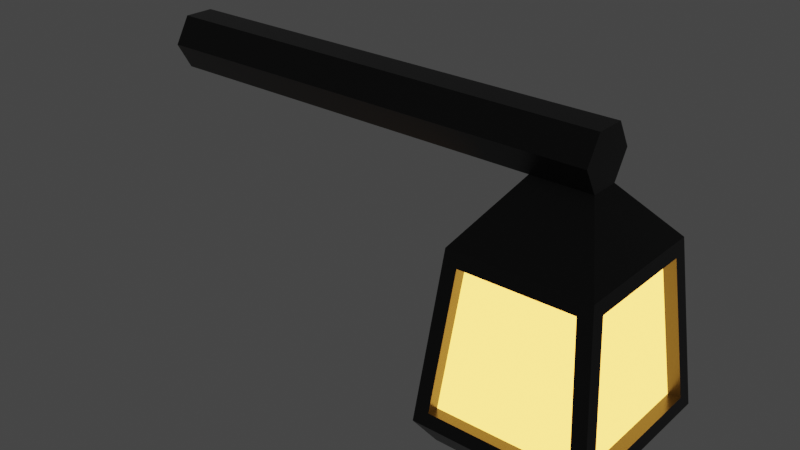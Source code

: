 # Source: lampka.blend  (saved by Blender 2.90.8; exported with 4.5.12 LTS)
import bpy
from mathutils import Matrix  # noqa: F401  (used for matrix-valued properties, if any)

bpy.ops.wm.read_factory_settings(use_empty=True)
scene = bpy.context.scene
scene.name = 'Scene'

# ---- collections
col_collection = bpy.data.collections.new('Collection'); scene.collection.children.link(col_collection)

# ---- materials (node trees are filled in below, after node groups)
mat_materia = bpy.data.materials.new('Materiał')
mat_materia.use_transparent_shadow = False
mat_materia__001 = bpy.data.materials.new('Materiał.001')
mat_materia__001.use_transparent_shadow = False

# ---- material node trees
mat_materia.use_nodes = True; mat_materia.node_tree.nodes.clear()
_N = mat_materia.node_tree.nodes; _L = mat_materia.node_tree.links
n0 = _N.new('ShaderNodeBsdfPrincipled'); n0.name = 'Principled BSDF'; n0.location = (10, 300)
n0.distribution = 'GGX'
n0.subsurface_method = 'BURLEY'
n0.inputs[0].default_value = (0.04445, 0.04445, 0.04445, 1.0)
n0.inputs[1].default_value = 0.6525
n0.inputs[2].default_value = 0.2801
n0.inputs[3].default_value = 1.45
n0.inputs[27].default_value = (0.0, 0.0, 0.0, 1.0)
n0.inputs[28].default_value = 1.0
n1 = _N.new('ShaderNodeOutputMaterial'); n1.name = 'Material Output'; n1.location = (300, 300)
_L.new(n0.outputs[0], n1.inputs[0])
n1.is_active_output = True
mat_materia__001.use_nodes = True; mat_materia__001.node_tree.nodes.clear()
_N = mat_materia__001.node_tree.nodes; _L = mat_materia__001.node_tree.links
n0 = _N.new('ShaderNodeOutputMaterial'); n0.name = 'Material Output'; n0.location = (300, 300)
n1 = _N.new('ShaderNodeEmission'); n1.name = 'Emission'; n1.location = (10, 300)
n1.inputs[0].default_value = (1.0, 0.4522, 0.0648, 1.0)
n1.inputs[1].default_value = 5.0
_L.new(n1.outputs[0], n0.inputs[0])
n0.is_active_output = True

# ---- world
world_world = bpy.data.worlds.new('World'); scene.world = world_world
world_world.use_nodes = True; world_world.node_tree.nodes.clear()
_N = world_world.node_tree.nodes; _L = world_world.node_tree.links
n0 = _N.new('ShaderNodeOutputWorld'); n0.name = 'World Output'; n0.location = (300, 300)
n1 = _N.new('ShaderNodeBackground'); n1.name = 'Background'; n1.location = (10, 300)
n1.inputs[0].default_value = (0.05088, 0.05088, 0.05088, 1.0)
_L.new(n1.outputs[0], n0.inputs[0])
n0.is_active_output = True
world_world.color = (0.05088, 0.05088, 0.05088)
world_world.use_sun_shadow = False
world_world.sun_shadow_jitter_overblur = 0.0

# ---- meshes
me_walec = bpy.data.meshes.new('Walec')
me_walec.from_pydata([(5.818, -0.8203, 13.13), (3.818, -0.8204, 13.13), (5.817, -0.3284, 12.26), (3.817, -0.3285, 12.26), (5.817, 0.6716, 12.25), (3.817, 0.6714, 12.25), (5.818, 1.18, 13.11), (3.818, 1.179, 13.11), (5.819, 0.6877, 13.98), (3.819, 0.6876, 13.98), (5.819, -0.3123, 13.99), (3.819, -0.3124, 13.99), (-9.636, -0.8213, 13.15), (-9.637, -0.3294, 12.28), (-9.637, 0.6706, 12.27), (-9.636, 1.179, 13.13), (-9.635, 0.6867, 14.0), (-9.635, -0.3132, 14.01), (7.102, -2.198, 10.38), (2.528, -2.199, 10.39), (7.102, 2.507, 10.36), (2.527, 2.506, 10.37), (7.67, -2.814, 4.777), (1.947, -2.815, 4.783), (7.669, 3.072, 4.75), (1.947, 3.071, 4.756), (7.184, -2.319, 4.023), (2.432, -2.319, 4.029), (7.183, 2.569, 4.001), (2.431, 2.569, 4.007), (6.672, -2.25, 9.909), (2.957, -2.251, 9.914), (2.475, -2.763, 5.256), (7.143, -2.762, 5.25), (2.957, 2.554, 9.892), (6.671, 2.555, 9.888), (7.143, 3.024, 5.224), (2.474, 3.024, 5.229), (7.15, 2.076, 9.889), (7.15, -1.772, 9.907), (7.622, -2.283, 5.248), (7.621, 2.546, 5.226), (2.479, -1.772, 9.912), (2.478, 2.075, 9.895), (1.996, 2.545, 5.232), (1.996, -2.284, 5.254), (6.671, -1.839, 9.864), (2.957, -1.84, 9.869), (2.475, -2.352, 5.21), (7.143, -2.351, 5.205), (2.957, 2.143, 9.851), (6.671, 2.143, 9.846), (7.143, 2.613, 5.183), (2.475, 2.612, 5.188), (6.738, 2.076, 9.848), (6.739, -1.772, 9.865), (7.21, -2.284, 5.206), (7.21, 2.545, 5.184), (2.89, -1.773, 9.869), (2.89, 2.075, 9.852), (2.407, 2.545, 5.19), (2.408, -2.284, 5.212)], [], [(0, 1, 3, 2), (5, 4, 20, 21), (4, 5, 7, 6), (6, 7, 9, 8), (7, 5, 14, 15), (8, 9, 11, 10), (10, 11, 1, 0), (0, 2, 4, 6, 8, 10), (13, 12, 17, 16, 15, 14), (1, 11, 17, 12), (9, 7, 15, 16), (5, 3, 13, 14), (11, 9, 16, 17), (3, 1, 12, 13), (38, 39, 55, 54), (4, 2, 18, 20), (3, 5, 21, 19), (2, 3, 19, 18), (25, 24, 28, 29), (33, 30, 46, 49), (34, 35, 51, 50), (30, 31, 47, 46), (26, 27, 29, 28), (24, 22, 26, 28), (23, 25, 29, 27), (22, 23, 27, 26), (18, 19, 31, 30), (19, 23, 32, 31), (23, 22, 33, 32), (22, 18, 30, 33), (21, 20, 35, 34), (20, 24, 36, 35), (24, 25, 37, 36), (25, 21, 34, 37), (20, 18, 39, 38), (18, 22, 40, 39), (22, 24, 41, 40), (24, 20, 38, 41), (19, 21, 43, 42), (21, 25, 44, 43), (25, 23, 45, 44), (23, 19, 42, 45), (46, 47, 48, 49), (50, 51, 52, 53), (54, 55, 56, 57), (58, 59, 60, 61), (37, 34, 50, 53), (42, 43, 59, 58), (31, 32, 48, 47), (41, 38, 54, 57), (35, 36, 52, 51), (45, 42, 58, 61), (32, 33, 49, 48), (39, 40, 56, 55), (36, 37, 53, 52), (43, 44, 60, 59), (40, 41, 57, 56), (44, 45, 61, 60)])
me_walec.polygons.foreach_set('material_index', [0, 0, 0, 0, 0, 0, 0, 0, 0, 0, 0, 0, 0, 0, 0, 0, 0, 0, 0, 0, 0, 0, 0, 0, 0, 0, 0, 0, 0, 0, 0, 0, 0, 0, 0, 0, 0, 0, 0, 0, 0, 0, 1, 1, 1, 1, 0, 0, 0, 0, 0, 0, 0, 0, 0, 0, 0, 0])
_uv = me_walec.uv_layers.new(name='MapaUV')
_uv.uv.foreach_set('vector', [1.0, 0.5, 1.0, 1.0, 0.8333, 1.0, 0.8333, 0.5, 0.6667, 1.0, 0.6667, 0.5, 0.6667, 0.5, 0.6667, 1.0, 0.6667, 0.5, 0.6667, 1.0, 0.5, 1.0, 0.5, 0.5, 0.5, 0.5, 0.5, 1.0, 0.3333, 1.0, 0.3333, 0.5, 0.5, 1.0, 0.6667, 1.0, 0.6667, 1.0, 0.5, 1.0, 0.3333, 0.5, 0.3333, 1.0, 0.1667, 1.0, 0.1667, 0.5, 0.1667, 0.5, 0.1667, 1.0, -8.941e-08, 1.0, -8.941e-08, 0.5, 0.75, 0.49, 0.9578, 0.37, 0.9578, 0.13, 0.75, 0.01, 0.5422, 0.13, 0.5422, 0.37, 0.4578, 0.37, 0.25, 0.49, 0.04215, 0.37, 0.04215, 0.13, 0.25, 0.01, 0.4578, 0.13, -8.941e-08, 1.0, 0.1667, 1.0, 0.1667, 1.0, -8.941e-08, 1.0, 0.3333, 1.0, 0.5, 1.0, 0.5, 1.0, 0.3333, 1.0, 0.6667, 1.0, 0.8333, 1.0, 0.8333, 1.0, 0.6667, 1.0, 0.1667, 1.0, 0.3333, 1.0, 0.3333, 1.0, 0.1667, 1.0, 0.8333, 1.0, 1.0, 1.0, 1.0, 1.0, 0.8333, 1.0, 0.9578, 0.1532, 0.9578, 0.3468, 0.9578, 0.3468, 0.9578, 0.1532, 0.9578, 0.13, 0.9578, 0.37, 0.9578, 0.37, 0.9578, 0.13, 0.8333, 1.0, 0.6667, 1.0, 0.6667, 1.0, 0.8333, 1.0, 0.8333, 0.5, 0.8333, 1.0, 0.8333, 1.0, 0.8333, 0.5, 0.6667, 1.0, 0.6667, 0.5, 0.6667, 0.5, 0.6667, 1.0, 0.8333, 0.5435, 0.8333, 0.5498, 0.8333, 0.5498, 0.8333, 0.5435, 0.6667, 0.9502, 0.6667, 0.5498, 0.6667, 0.5498, 0.6667, 0.9502, 0.8333, 0.5498, 0.8333, 0.9502, 0.8333, 0.9502, 0.8333, 0.5498, 0.8333, 0.5, 0.8333, 1.0, 0.6667, 1.0, 0.6667, 0.5, 0.9578, 0.13, 0.9578, 0.37, 0.9578, 0.37, 0.9578, 0.13, 0.8333, 1.0, 0.6667, 1.0, 0.6667, 1.0, 0.8333, 1.0, 0.8333, 0.5, 0.8333, 1.0, 0.8333, 1.0, 0.8333, 0.5, 0.8333, 0.5, 0.8333, 1.0, 0.8333, 0.9502, 0.8333, 0.5498, 0.8333, 1.0, 0.8333, 1.0, 0.8333, 0.9565, 0.8333, 0.9502, 0.8333, 1.0, 0.8333, 0.5, 0.8333, 0.5435, 0.8333, 0.9565, 0.8333, 0.5, 0.8333, 0.5, 0.8333, 0.5498, 0.8333, 0.5435, 0.6667, 1.0, 0.6667, 0.5, 0.6667, 0.5498, 0.6667, 0.9502, 0.6667, 0.5, 0.6667, 0.5, 0.6667, 0.5435, 0.6667, 0.5498, 0.6667, 0.5, 0.6667, 1.0, 0.6667, 0.9565, 0.6667, 0.5435, 0.6667, 1.0, 0.6667, 1.0, 0.6667, 0.9502, 0.6667, 0.9565, 0.9578, 0.13, 0.9578, 0.37, 0.9578, 0.3468, 0.9578, 0.1532, 0.9578, 0.37, 0.9578, 0.37, 0.9578, 0.3497, 0.9578, 0.3468, 0.9578, 0.37, 0.9578, 0.13, 0.9578, 0.1503, 0.9578, 0.3497, 0.9578, 0.13, 0.9578, 0.13, 0.9578, 0.1532, 0.9578, 0.1503, 0.8333, 1.0, 0.6667, 1.0, 0.6828, 1.0, 0.8172, 1.0, 0.6667, 1.0, 0.6667, 1.0, 0.6808, 1.0, 0.6828, 1.0, 0.6667, 1.0, 0.8333, 1.0, 0.8192, 1.0, 0.6808, 1.0, 0.8333, 1.0, 0.8333, 1.0, 0.8172, 1.0, 0.8192, 1.0, 0.8333, 0.5498, 0.8333, 0.9502, 0.8333, 0.9565, 0.8333, 0.5435, 0.6667, 0.9502, 0.6667, 0.5498, 0.6667, 0.5435, 0.6667, 0.9565, 0.9578, 0.1532, 0.9578, 0.3468, 0.9578, 0.3497, 0.9578, 0.1503, 0.8172, 1.0, 0.6828, 1.0, 0.6808, 1.0, 0.8192, 1.0, 0.6667, 0.9565, 0.6667, 0.9502, 0.6667, 0.9502, 0.6667, 0.9565, 0.8172, 1.0, 0.6828, 1.0, 0.6828, 1.0, 0.8172, 1.0, 0.8333, 0.9502, 0.8333, 0.9565, 0.8333, 0.9565, 0.8333, 0.9502, 0.9578, 0.1503, 0.9578, 0.1532, 0.9578, 0.1532, 0.9578, 0.1503, 0.6667, 0.5498, 0.6667, 0.5435, 0.6667, 0.5435, 0.6667, 0.5498, 0.8192, 1.0, 0.8172, 1.0, 0.8172, 1.0, 0.8192, 1.0, 0.8333, 0.9565, 0.8333, 0.5435, 0.8333, 0.5435, 0.8333, 0.9565, 0.9578, 0.3468, 0.9578, 0.3497, 0.9578, 0.3497, 0.9578, 0.3468, 0.6667, 0.5435, 0.6667, 0.9565, 0.6667, 0.9565, 0.6667, 0.5435, 0.6828, 1.0, 0.6808, 1.0, 0.6808, 1.0, 0.6828, 1.0, 0.9578, 0.3497, 0.9578, 0.1503, 0.9578, 0.1503, 0.9578, 0.3497, 0.6808, 1.0, 0.8192, 1.0, 0.8192, 1.0, 0.6808, 1.0])
me_walec.materials.append(mat_materia)
me_walec.materials.append(mat_materia__001)
me_walec.use_remesh_fix_poles = True
me_walec.use_remesh_preserve_attributes = False
me_walec.use_mirror_vertex_groups = False
me_walec.update()

# ---- objects
ob_walec = bpy.data.objects.new('Walec', me_walec)

# ---- transforms, parenting, visibility, modifiers, constraints
ob_walec.location = (0.0, 0.0, 0.0)
ob_walec.lineart.crease_threshold = 0.0

# ---- collection membership
col_collection.objects.link(ob_walec)

# ---- scene / render settings (as saved in the file)
scene.frame_start = 1; scene.frame_end = 250; scene.frame_set(1)
scene.render.engine = 'BLENDER_EEVEE_NEXT'
scene.cycles.use_denoising = False
scene.cycles.samples = 128
scene.cycles.sampling_pattern = 'TABULATED_SOBOL'
scene.cycles.use_adaptive_sampling = False
scene.cycles.use_light_tree = False
scene.view_settings.view_transform = 'Filmic'
bpy.context.view_layer.update()

# ---- added for rendering (the .blend has no active camera): camera
cam_auto = bpy.data.cameras.new('AutoCamera')
cam_auto.lens = 50.0
cam_auto.sensor_width = 36.0
cam_auto.clip_end = 1000.0
ob_auto_camera = bpy.data.objects.new('AutoCamera', cam_auto)
scene.collection.objects.link(ob_auto_camera)
ob_auto_camera.location = (18.2976, -23.0089, 24.4291)
ob_auto_camera.rotation_euler = (1.09748, -7.21219e-08, 0.694738)
scene.camera = ob_auto_camera
bpy.context.view_layer.update()
